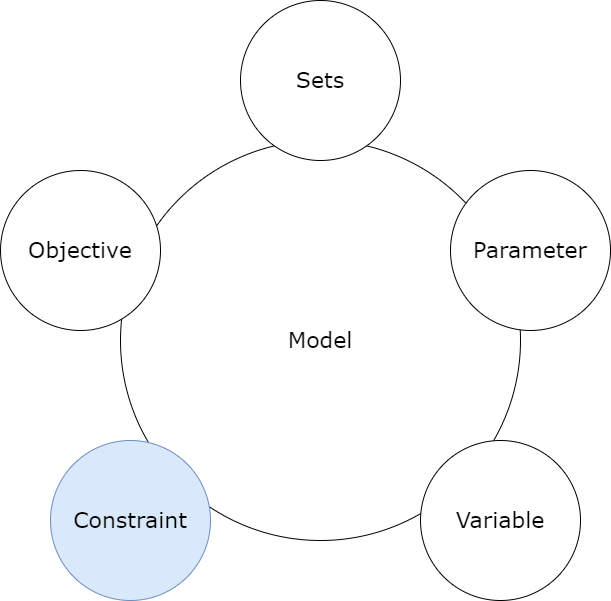

The diagram above was exported from draw.io. Its source (the exported page's mxGraphModel, read from the mxfile embedded in the PNG):
<mxGraphModel dx="1736" dy="948" grid="1" gridSize="10" guides="1" tooltips="1" connect="1" arrows="1" fold="1" page="1" pageScale="1" pageWidth="1100" pageHeight="850" background="none" math="0" shadow="0">
  <root>
    <mxCell id="0" />
    <mxCell id="1" parent="0" />
    <mxCell id="374e34682ed331ee-1" value="Model" style="ellipse;whiteSpace=wrap;html=1;rounded=0;shadow=0;dashed=0;comic=0;fontFamily=Verdana;fontSize=22;" parent="1" vertex="1">
      <mxGeometry x="330" y="180" width="400" height="400" as="geometry" />
    </mxCell>
    <mxCell id="45236fa5f4b8e91a-1" value="Sets" style="ellipse;whiteSpace=wrap;html=1;rounded=0;shadow=0;dashed=0;comic=0;fontFamily=Verdana;fontSize=22;" parent="1" vertex="1">
      <mxGeometry x="450" y="40" width="160" height="160" as="geometry" />
    </mxCell>
    <mxCell id="45236fa5f4b8e91a-2" value="Objective" style="ellipse;whiteSpace=wrap;html=1;rounded=0;shadow=0;dashed=0;comic=0;fontFamily=Verdana;fontSize=22;" parent="1" vertex="1">
      <mxGeometry x="210" y="210" width="160" height="160" as="geometry" />
    </mxCell>
    <mxCell id="45236fa5f4b8e91a-3" value="Variable" style="ellipse;whiteSpace=wrap;html=1;rounded=0;shadow=0;dashed=0;comic=0;fontFamily=Verdana;fontSize=22;" parent="1" vertex="1">
      <mxGeometry x="630" y="480" width="160" height="160" as="geometry" />
    </mxCell>
    <mxCell id="45236fa5f4b8e91a-6" value="Parameter" style="ellipse;whiteSpace=wrap;html=1;rounded=0;shadow=0;dashed=0;comic=0;fontFamily=Verdana;fontSize=22;" parent="1" vertex="1">
      <mxGeometry x="660" y="210" width="160" height="160" as="geometry" />
    </mxCell>
    <mxCell id="45236fa5f4b8e91a-7" value="Constraint" style="ellipse;whiteSpace=wrap;html=1;rounded=0;shadow=0;dashed=0;comic=0;fontFamily=Verdana;fontSize=22;fillColor=#dae8fc;strokeColor=#6c8ebf;" parent="1" vertex="1">
      <mxGeometry x="260" y="480" width="160" height="160" as="geometry" />
    </mxCell>
  </root>
</mxGraphModel>